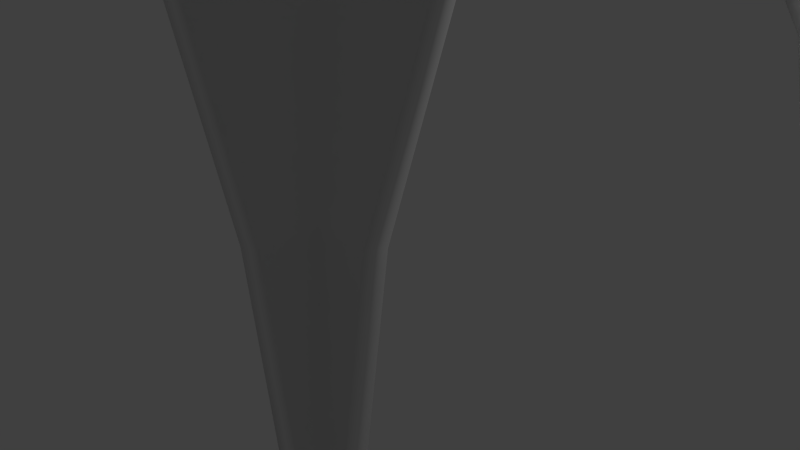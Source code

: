 # Source: Church_Vault_8x8.blend  (saved by Blender 2.78.0; exported with 4.5.12 LTS)
import bpy
from mathutils import Matrix  # noqa: F401  (used for matrix-valued properties, if any)

bpy.ops.wm.read_factory_settings(use_empty=True)
scene = bpy.context.scene
scene.name = 'Scene'

# ---- collections
col_collection_1 = bpy.data.collections.new('Collection 1'); scene.collection.children.link(col_collection_1)

# ---- world
world_world = bpy.data.worlds.new('World'); scene.world = world_world
world_world.color = (0.05088, 0.05088, 0.05088)
world_world.use_sun_shadow = False
world_world.sun_shadow_jitter_overblur = 0.0
world_world.cycles.sampling_method = 'NONE'
world_world.cycles.sample_map_resolution = 256

# ---- cameras
cam_camera = bpy.data.cameras.new('Camera')
cam_camera.clip_end = 100.0
cam_camera.lens = 35.0
cam_camera.sensor_width = 32.0
cam_camera.sensor_height = 18.0
cam_camera.ortho_scale = 7.314
cam_camera.dof.focus_distance = 0.0

# ---- lights
light_lamp = bpy.data.lights.new('Lamp', 'POINT')
light_lamp.transmission_factor = 0.0
light_lamp.cutoff_distance = 30.0
light_lamp.energy = 100.0
light_lamp.shadow_buffer_clip_start = 1.001
light_lamp.shadow_soft_size = 0.1
light_lamp.shadow_maximum_resolution = 0.006
light_lamp.use_absolute_resolution = True
light_lamp.cycles.use_multiple_importance_sampling = False

# ---- meshes
me_church_vault_8x8 = bpy.data.meshes.new('Church Vault 8x8')
me_church_vault_8x8.from_pydata([(-3.893, 4.107, 7.755), (-5.991e-07, 4.057, 7.769), (-5.93e-07, 4.222, 7.654), (-6.028e-07, 3.981, 7.801), (-5.838e-07, 4.5, 7.406), (-3.441, 4.559, 7.385), (-5.694e-07, 4.942, 6.989), (-2.995, 5.005, 6.964), (-5.521e-07, 5.475, 6.368), (-7.706e-07, 6.091, 5.495), (-1.844, 6.156, 5.467), (-5.102e-07, 6.771, 4.335), (-1.163, 6.837, 4.306), (-4.909e-07, 7.364, 2.855), (-4.818e-07, 7.645, 0.9833), (-9.237e-07, 3.943, 7.769), (-8.665e-07, 3.778, 7.654), (-3.72, 3.72, 7.634), (-9.581e-07, 4.019, 7.801), (-7.803e-07, 3.5, 7.406), (-7.868e-07, 4.0, 7.8), (-6.457e-07, 3.058, 6.989), (-4.829e-07, 2.525, 6.368), (-5.346e-07, 1.909, 5.495), (-1.844, 1.844, 5.467), (-9.006e-08, 1.229, 4.335), (9.05e-08, 0.6361, 2.855), (1.756e-07, 0.3552, 0.9833), (-4.107, 4.107, 7.755), (-8.0, 4.057, 7.769), (-8.0, 4.222, 7.654), (-4.28, 4.28, 7.634), (-4.015, 4.015, 7.796), (-8.0, 3.981, 7.801), (-8.0, 4.5, 7.406), (-4.559, 4.559, 7.385), (-8.0, 4.942, 6.989), (-5.005, 5.005, 6.964), (-8.0, 5.475, 6.368), (-5.54, 5.54, 6.341), (-8.0, 6.091, 5.495), (-6.156, 6.156, 5.467), (-8.0, 6.771, 4.335), (-6.837, 6.837, 4.306), (-8.0, 7.364, 2.855), (-7.426, 7.426, 2.831), (-8.0, 7.645, 0.9833), (-7.704, 7.704, 0.9713), (-7.862, 7.862, -0.04292), (-4.107, 3.893, 7.755), (-8.0, 3.943, 7.769), (-8.0, 3.778, 7.654), (-4.28, 3.72, 7.634), (-8.0, 4.019, 7.801), (-8.0, 3.5, 7.406), (-4.559, 3.441, 7.385), (-8.0, 4.0, 7.8), (-4.0, 4.0, 7.8), (-8.0, 3.058, 6.989), (-5.005, 2.995, 6.964), (-8.0, 2.525, 6.368), (-5.54, 2.46, 6.341), (-8.0, 1.909, 5.495), (-6.156, 1.844, 5.467), (-8.0, 1.229, 4.335), (-6.837, 1.163, 4.306), (-8.0, 0.6361, 2.855), (-7.426, 0.5739, 2.831), (-8.0, 0.3552, 0.9833), (-7.704, 0.2957, 0.9713), (-7.862, 0.1381, -0.04292), (-3.893, 3.893, 7.755), (-3.943, 0.0, 7.769), (-3.778, 0.0, 7.654), (-3.985, 3.985, 7.796), (-4.019, 0.0, 7.801), (-3.5, 0.0, 7.406), (-3.441, 3.441, 7.385), (-3.058, 0.0, 6.989), (-2.995, 2.995, 6.964), (-2.525, 0.0, 6.368), (-2.46, 2.46, 6.341), (-1.909, 2.384e-07, 5.495), (-1.229, 0.0, 4.335), (-1.163, 1.163, 4.306), (-0.6361, 0.0, 2.855), (-0.5739, 0.5739, 2.831), (-0.3552, 0.0, 0.9833), (-0.2957, 0.2957, 0.9713), (-0.1381, 0.1381, -0.04292), (-3.943, 8.0, 7.769), (-3.778, 8.0, 7.654), (-3.72, 4.28, 7.634), (-3.985, 4.015, 7.796), (-4.019, 8.0, 7.801), (-3.5, 8.0, 7.406), (-3.058, 8.0, 6.989), (-2.525, 8.0, 6.368), (-2.46, 5.54, 6.341), (-1.909, 8.0, 5.495), (-1.229, 8.0, 4.335), (-0.6361, 8.0, 2.855), (-0.5739, 7.426, 2.831), (-0.3552, 8.0, 0.9833), (-0.2957, 7.704, 0.9713), (-0.1381, 7.862, -0.04292), (-4.057, 2.812e-07, 7.769), (-4.222, 2.553e-07, 7.654), (-4.015, 3.985, 7.796), (-3.981, 2.968e-07, 7.801), (-4.5, 2.162e-07, 7.406), (-4.0, 1.51e-07, 7.8), (-4.942, 1.552e-07, 6.989), (-5.475, 8.139e-08, 6.368), (-6.091, 2.352e-07, 5.495), (-6.771, -9.67e-08, 4.335), (-7.364, -1.786e-07, 2.855), (-7.645, -2.171e-07, 0.9833), (-4.057, 8.0, 7.769), (-4.222, 8.0, 7.654), (-3.981, 8.0, 7.801), (-4.5, 8.0, 7.406), (-4.0, 8.0, 7.8), (-4.942, 8.0, 6.989), (-5.475, 8.0, 6.368), (-6.091, 8.0, 5.495), (-6.771, 8.0, 4.335), (-7.364, 8.0, 2.855), (-7.645, 8.0, 0.9833), (-3.846, 4.154, 7.944), (-5.991e-07, 4.154, 7.944), (-5.93e-07, 4.346, 7.811), (-6.028e-07, 4.038, 7.993), (-5.838e-07, 4.635, 7.553), (-3.365, 4.635, 7.553), (-5.694e-07, 5.087, 7.127), (-2.913, 5.087, 7.127), (-5.521e-07, 5.633, 6.491), (-7.706e-07, 6.259, 5.604), (-1.741, 6.259, 5.604), (-5.102e-07, 6.951, 4.423), (-1.049, 6.951, 4.423), (-4.909e-07, 7.557, 2.907), (-4.818e-07, 7.843, 1.014), (-9.237e-07, 3.846, 7.944), (-8.665e-07, 3.654, 7.811), (-3.654, 3.654, 7.811), (-9.581e-07, 3.962, 7.993), (-7.803e-07, 3.365, 7.553), (-7.868e-07, 4.0, 8.0), (-6.457e-07, 2.913, 7.127), (-4.829e-07, 2.367, 6.491), (-5.346e-07, 1.741, 5.604), (-1.741, 1.741, 5.604), (-9.006e-08, 1.049, 4.423), (9.05e-08, 0.4431, 2.907), (1.756e-07, 0.1575, 1.014), (-4.154, 4.154, 7.944), (-8.0, 4.154, 7.944), (-8.0, 4.346, 7.811), (-4.346, 4.346, 7.811), (-4.038, 4.038, 7.993), (-8.0, 4.038, 7.993), (-8.0, 4.635, 7.553), (-4.635, 4.635, 7.553), (-8.0, 5.087, 7.127), (-5.087, 5.087, 7.127), (-8.0, 5.633, 6.491), (-5.633, 5.633, 6.491), (-8.0, 6.259, 5.604), (-6.259, 6.259, 5.604), (-8.0, 6.951, 4.423), (-6.951, 6.951, 4.423), (-8.0, 7.557, 2.907), (-7.557, 7.557, 2.907), (-8.0, 7.843, 1.014), (-7.843, 7.843, 1.014), (-8.0, 8.0, 0.0), (-4.154, 3.846, 7.944), (-8.0, 3.846, 7.944), (-8.0, 3.654, 7.811), (-4.346, 3.654, 7.811), (-8.0, 3.962, 7.993), (-8.0, 3.365, 7.553), (-4.635, 3.365, 7.553), (-8.0, 4.0, 8.0), (-4.0, 4.0, 8.0), (-8.0, 2.913, 7.127), (-5.087, 2.913, 7.127), (-8.0, 2.367, 6.491), (-5.633, 2.367, 6.491), (-8.0, 1.741, 5.604), (-6.259, 1.741, 5.604), (-8.0, 1.049, 4.423), (-6.951, 1.049, 4.423), (-8.0, 0.4431, 2.907), (-7.557, 0.4431, 2.907), (-8.0, 0.1575, 1.014), (-7.843, 0.1575, 1.014), (-8.0, 0.0, 0.0), (-3.846, 3.846, 7.944), (-3.846, 0.0, 7.944), (-3.654, 0.0, 7.811), (-3.962, 3.962, 7.993), (-3.962, 0.0, 7.993), (-3.365, 0.0, 7.553), (-3.365, 3.365, 7.553), (-2.913, 0.0, 7.127), (-2.913, 2.913, 7.127), (-2.367, 0.0, 6.491), (-2.367, 2.367, 6.491), (-1.741, 2.384e-07, 5.604), (-1.049, 0.0, 4.423), (-1.049, 1.049, 4.423), (-0.4431, 0.0, 2.907), (-0.4431, 0.4431, 2.907), (-0.1575, 0.0, 1.014), (-0.1575, 0.1575, 1.014), (-7.153e-07, 0.0, 0.0), (-3.846, 8.0, 7.944), (-3.654, 8.0, 7.811), (-3.654, 4.346, 7.811), (-3.962, 4.038, 7.993), (-3.962, 8.0, 7.993), (-3.365, 8.0, 7.553), (-2.913, 8.0, 7.127), (-2.367, 8.0, 6.491), (-2.367, 5.633, 6.491), (-1.741, 8.0, 5.604), (-1.049, 8.0, 4.423), (-0.4431, 8.0, 2.907), (-0.4431, 7.557, 2.907), (-0.1575, 8.0, 1.014), (-0.1575, 7.843, 1.014), (-1.669e-06, 8.0, 0.0), (-4.154, 2.812e-07, 7.944), (-4.346, 2.553e-07, 7.811), (-4.038, 3.962, 7.993), (-4.038, 2.968e-07, 7.993), (-4.635, 2.162e-07, 7.553), (-4.0, 1.51e-07, 8.0), (-5.087, 1.552e-07, 7.127), (-5.633, 8.139e-08, 6.491), (-6.259, 2.352e-07, 5.604), (-6.951, -9.67e-08, 4.423), (-7.557, -1.786e-07, 2.907), (-7.843, -2.171e-07, 1.014), (-4.154, 8.0, 7.944), (-4.346, 8.0, 7.811), (-4.038, 8.0, 7.993), (-4.635, 8.0, 7.553), (-4.0, 8.0, 8.0), (-5.087, 8.0, 7.127), (-5.633, 8.0, 6.491), (-6.259, 8.0, 5.604), (-6.951, 8.0, 4.423), (-7.557, 8.0, 2.907), (-7.843, 8.0, 1.014)], [], [(5, 4, 6, 7), (10, 9, 11, 12), (28, 31, 30, 29), (32, 28, 29, 33), (31, 35, 34, 30), (35, 37, 36, 34), (37, 39, 38, 36), (39, 41, 40, 38), (41, 43, 42, 40), (43, 45, 44, 42), (45, 47, 46, 44), (47, 48, 46), (49, 50, 51, 52), (52, 51, 54, 55), (55, 54, 58, 59), (59, 58, 60, 61), (61, 60, 62, 63), (63, 62, 64, 65), (65, 64, 66, 67), (67, 66, 68, 69), (69, 68, 70), (74, 75, 72, 71), (77, 76, 78, 79), (79, 78, 80, 81), (84, 83, 85, 86), (86, 85, 87, 88), (88, 87, 89), (102, 104, 103, 101), (104, 105, 103), (0, 1, 2, 92), (93, 3, 1, 0), (92, 2, 4, 5), (20, 3, 93, 57), (7, 6, 8, 98), (98, 8, 9, 10), (12, 11, 13, 102), (102, 13, 14, 104), (104, 14, 105), (71, 17, 16, 15), (74, 71, 15, 18), (17, 77, 19, 16), (20, 57, 74, 18), (77, 79, 21, 19), (79, 81, 22, 21), (81, 24, 23, 22), (24, 84, 25, 23), (84, 86, 26, 25), (86, 88, 27, 26), (88, 89, 27), (56, 57, 32, 33), (108, 53, 50, 49), (56, 53, 108, 57), (71, 72, 73, 17), (17, 73, 76, 77), (111, 75, 74, 57), (81, 80, 82, 24), (24, 82, 83, 84), (0, 92, 91, 90), (93, 0, 90, 94), (92, 5, 95, 91), (122, 57, 93, 94), (5, 7, 96, 95), (7, 98, 97, 96), (98, 10, 99, 97), (10, 12, 100, 99), (12, 102, 101, 100), (49, 52, 107, 106), (108, 49, 106, 109), (52, 55, 110, 107), (111, 57, 108, 109), (55, 59, 112, 110), (59, 61, 113, 112), (61, 63, 114, 113), (63, 65, 115, 114), (65, 67, 116, 115), (67, 69, 117, 116), (69, 70, 117), (28, 118, 119, 31), (32, 120, 118, 28), (31, 119, 121, 35), (122, 120, 32, 57), (35, 121, 123, 37), (37, 123, 124, 39), (39, 124, 125, 41), (41, 125, 126, 43), (43, 126, 127, 45), (45, 127, 128, 47), (47, 128, 48), (134, 136, 135, 133), (139, 141, 140, 138), (157, 158, 159, 160), (161, 162, 158, 157), (160, 159, 163, 164), (164, 163, 165, 166), (166, 165, 167, 168), (168, 167, 169, 170), (170, 169, 171, 172), (172, 171, 173, 174), (174, 173, 175, 176), (176, 175, 177), (178, 181, 180, 179), (181, 184, 183, 180), (184, 188, 187, 183), (188, 190, 189, 187), (190, 192, 191, 189), (192, 194, 193, 191), (194, 196, 195, 193), (196, 198, 197, 195), (198, 199, 197), (203, 200, 201, 204), (206, 208, 207, 205), (208, 210, 209, 207), (213, 215, 214, 212), (215, 217, 216, 214), (217, 218, 216), (231, 230, 232, 233), (233, 232, 234), (129, 221, 131, 130), (222, 129, 130, 132), (221, 134, 133, 131), (149, 186, 222, 132), (136, 227, 137, 135), (227, 139, 138, 137), (141, 231, 142, 140), (231, 233, 143, 142), (233, 234, 143), (200, 144, 145, 146), (203, 147, 144, 200), (146, 145, 148, 206), (149, 147, 203, 186), (206, 148, 150, 208), (208, 150, 151, 210), (210, 151, 152, 153), (153, 152, 154, 213), (213, 154, 155, 215), (215, 155, 156, 217), (217, 156, 218), (185, 162, 161, 186), (237, 178, 179, 182), (185, 186, 237, 182), (200, 146, 202, 201), (146, 206, 205, 202), (240, 186, 203, 204), (210, 153, 211, 209), (153, 213, 212, 211), (129, 219, 220, 221), (222, 223, 219, 129), (221, 220, 224, 134), (251, 223, 222, 186), (134, 224, 225, 136), (136, 225, 226, 227), (227, 226, 228, 139), (139, 228, 229, 141), (141, 229, 230, 231), (178, 235, 236, 181), (237, 238, 235, 178), (181, 236, 239, 184), (240, 238, 237, 186), (184, 239, 241, 188), (188, 241, 242, 190), (190, 242, 243, 192), (192, 243, 244, 194), (194, 244, 245, 196), (196, 245, 246, 198), (198, 246, 199), (157, 160, 248, 247), (161, 157, 247, 249), (160, 164, 250, 248), (251, 186, 161, 249), (164, 166, 252, 250), (166, 168, 253, 252), (168, 170, 254, 253), (170, 172, 255, 254), (172, 174, 256, 255), (174, 176, 257, 256), (176, 177, 257), (2, 1, 130, 131), (1, 3, 132, 130), (4, 2, 131, 133), (3, 20, 149, 132), (6, 4, 133, 135), (8, 6, 135, 137), (9, 8, 137, 138), (11, 9, 138, 140), (13, 11, 140, 142), (14, 13, 142, 143), (15, 16, 145, 144), (18, 15, 144, 147), (16, 19, 148, 145), (20, 18, 147, 149), (19, 21, 150, 148), (21, 22, 151, 150), (22, 23, 152, 151), (23, 25, 154, 152), (25, 26, 155, 154), (26, 27, 156, 155), (29, 30, 159, 158), (33, 29, 158, 162), (30, 34, 163, 159), (56, 33, 162, 185), (34, 36, 165, 163), (36, 38, 167, 165), (38, 40, 169, 167), (40, 42, 171, 169), (42, 44, 173, 171), (44, 46, 175, 173), (46, 48, 177, 175), (51, 50, 179, 180), (50, 53, 182, 179), (54, 51, 180, 183), (53, 56, 185, 182), (58, 54, 183, 187), (60, 58, 187, 189), (62, 60, 189, 191), (64, 62, 191, 193), (66, 64, 193, 195), (68, 66, 195, 197), (70, 68, 197, 199), (73, 72, 201, 202), (72, 75, 204, 201), (76, 73, 202, 205), (75, 111, 240, 204), (78, 76, 205, 207), (80, 78, 207, 209), (82, 80, 209, 211), (83, 82, 211, 212), (85, 83, 212, 214), (87, 85, 214, 216), (89, 87, 216, 218), (90, 91, 220, 219), (94, 90, 219, 223), (91, 95, 224, 220), (122, 94, 223, 251), (95, 96, 225, 224), (96, 97, 226, 225), (97, 99, 228, 226), (99, 100, 229, 228), (100, 101, 230, 229), (101, 103, 232, 230), (103, 105, 234, 232), (106, 107, 236, 235), (109, 106, 235, 238), (107, 110, 239, 236), (111, 109, 238, 240), (110, 112, 241, 239), (112, 113, 242, 241), (113, 114, 243, 242), (114, 115, 244, 243), (115, 116, 245, 244), (116, 117, 246, 245), (119, 118, 247, 248), (118, 120, 249, 247), (121, 119, 248, 250), (120, 122, 251, 249), (123, 121, 250, 252), (124, 123, 252, 253), (125, 124, 253, 254), (126, 125, 254, 255), (127, 126, 255, 256), (128, 127, 256, 257), (105, 14, 143, 234), (27, 89, 218, 156), (117, 70, 199, 246), (48, 128, 257, 177)])
me_church_vault_8x8.polygons.foreach_set('use_smooth', [True] * 264)
me_church_vault_8x8.use_remesh_preserve_volume = False
me_church_vault_8x8.use_remesh_preserve_attributes = False
me_church_vault_8x8.use_mirror_vertex_groups = False
me_church_vault_8x8.update()

# ---- objects
ob_mirror = bpy.data.objects.new('Mirror', None)
ob_church_vault_8x8 = bpy.data.objects.new('Church Vault 8x8', me_church_vault_8x8)
ob_lamp = bpy.data.objects.new('Lamp', light_lamp)
ob_camera = bpy.data.objects.new('Camera', cam_camera)

# ---- transforms, parenting, visibility, modifiers, constraints
ob_mirror.location = (0.0, 0.0, 0.0)
ob_mirror.empty_image_offset = (0.0, 0.0)
ob_mirror.lineart.crease_threshold = 0.0
ob_church_vault_8x8.location = (4.0, 4.0, 0.0)
ob_church_vault_8x8.rotation_euler = (0.0, -0.0, 1.571)
ob_church_vault_8x8.lineart.crease_threshold = 0.0
ob_lamp.location = (4.076, 1.005, 5.904)
ob_lamp.rotation_euler = (0.6503, 0.05522, 1.866)
ob_lamp.lock_rotations_4d = False
ob_lamp.empty_display_type = 'ARROWS'
ob_lamp.color = (0.0, 0.0, 0.0, 0.0)
ob_lamp.lineart.crease_threshold = 0.0
ob_camera.location = (7.481, -6.508, 5.344)
ob_camera.rotation_euler = (1.109, 0.01082, 0.8149)
ob_camera.lock_rotations_4d = False
ob_camera.empty_display_type = 'ARROWS'
ob_camera.color = (0.0, 0.0, 0.0, 0.0)
ob_camera.display_type = 'WIRE'
ob_camera.lineart.crease_threshold = 0.0

# ---- collection membership
col_collection_1.objects.link(ob_mirror)
col_collection_1.objects.link(ob_church_vault_8x8)
col_collection_1.objects.link(ob_lamp)
col_collection_1.objects.link(ob_camera)

# ---- scene / render settings (as saved in the file)
scene.camera = ob_camera
scene.frame_start = 1; scene.frame_end = 250; scene.frame_set(1)
scene.render.engine = 'CYCLES'
scene.render.resolution_percentage = 50
scene.render.dither_intensity = 0.0
scene.cycles.use_denoising = False
scene.cycles.samples = 10
scene.cycles.sampling_pattern = 'TABULATED_SOBOL'
scene.cycles.light_sampling_threshold = 0.0
scene.cycles.use_adaptive_sampling = False
scene.cycles.use_light_tree = False
scene.cycles.blur_glossy = 0.0
scene.cycles.pixel_filter_type = 'GAUSSIAN'
scene.cycles.sample_clamp_indirect = 0.0
scene.view_settings.view_transform = 'Standard'
bpy.context.view_layer.update()
